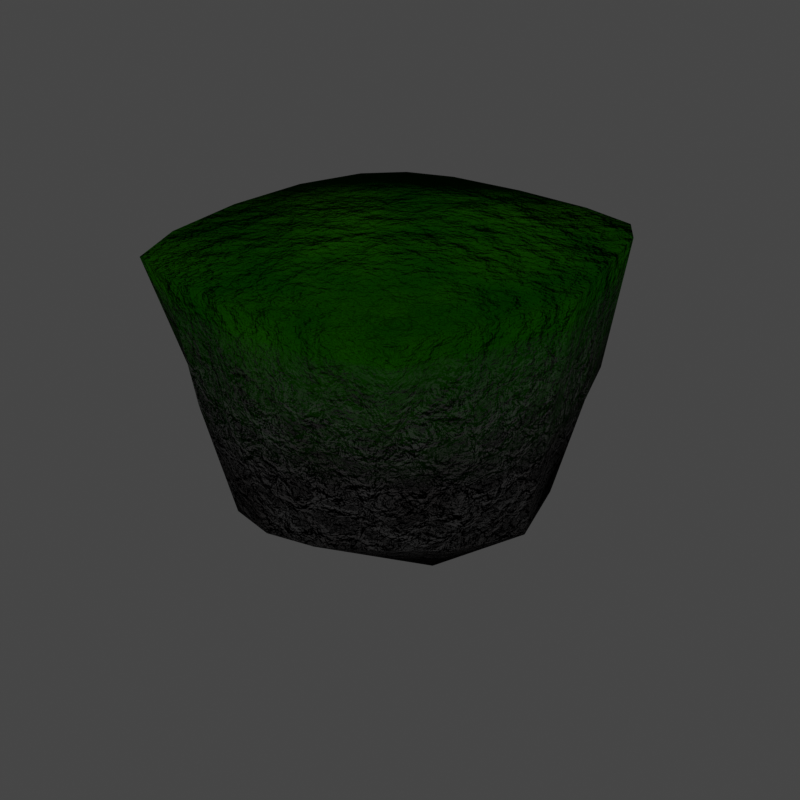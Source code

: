 # Source: rock_platform.blend  (saved by Blender 3.3.6; exported with 4.5.12 LTS)
import bpy
from mathutils import Matrix  # noqa: F401  (used for matrix-valued properties, if any)

bpy.ops.wm.read_factory_settings(use_empty=True)
scene = bpy.context.scene
scene.name = 'Scene'

# ---- collections
col_collection = bpy.data.collections.new('Collection'); scene.collection.children.link(col_collection)

# ---- images (referenced by path relative to the original .blend; pixels are not part of the script)
import os
ASSET_DIR = os.environ.get("B2B_ASSET_DIR", "")  # directory of the original .blend (textures are referenced by path, not embedded)
HERE = os.path.dirname(os.path.abspath(__file__))  # packed textures are extracted next to this script under _unpacked/

def load_image(name, relpath, width, height, colorspace="sRGB"):
    """Load a texture the original file referenced (path relative to the .blend, or extracted next to this script)."""
    p = next((c for c in (os.path.join(HERE, relpath), os.path.join(ASSET_DIR, relpath)) if relpath and os.path.exists(c)), "")
    if p:
        img = bpy.data.images.load(p, check_existing=True)
        img.name = name
    else:  # same state as the original file: an image datablock whose file is absent (Cycles renders it pink)
        img = bpy.data.images.new(name, width, height)
        img.source = "FILE"
        img.filepath = "//" + (relpath or name)
    img.colorspace_settings.name = colorspace
    return img
img_rock_platform_normal = load_image('rock_platform_normal', 'rock_platform_normal.png', 1024, 1024, 'sRGB')

# ---- materials (node trees are filled in below, after node groups)
mat_material_001 = bpy.data.materials.new('Material.001')
mat_material_001.preview_render_type = 'CUBE'

# ---- material node trees
mat_material_001.use_nodes = True; mat_material_001.node_tree.nodes.clear()

# ---- world
world_world = bpy.data.worlds.new('World'); scene.world = world_world
world_world.use_nodes = True; world_world.node_tree.nodes.clear()
_N = world_world.node_tree.nodes; _L = world_world.node_tree.links
n0 = _N.new('ShaderNodeOutputWorld'); n0.name = 'World Output'; n0.location = (300, 300)
n1 = _N.new('ShaderNodeBackground'); n1.name = 'Background'; n1.location = (10, 300)
n1.inputs[0].default_value = (0.05088, 0.05088, 0.05088, 1.0)
_L.new(n1.outputs[0], n0.inputs[0])
n0.is_active_output = True
world_world.color = (0.05088, 0.05088, 0.05088)
world_world.use_sun_shadow = False
world_world.sun_shadow_jitter_overblur = 0.0

# ---- meshes
me_plane = bpy.data.meshes.new('Plane')
me_plane.from_pydata([(0.05745, -1.114, 1.083), (1.847, -0.3653, 1.111), (2.805, 0.5858, 1.031), (3.396, 1.821, 0.979), (3.037, 3.18, 1.061), (2.299, 4.388, 1.168), (1.636, 5.268, 1.189), (-0.07252, 6.003, 1.213), (-0.09356, -1.531, 3.162), (2.309, -0.7219, 3.185), (3.353, 0.3044, 3.156), (3.832, 1.621, 3.115), (3.606, 3.156, 3.143), (3.17, 4.412, 3.171), (2.364, 5.418, 3.175), (0.09111, 6.288, 3.192), (0.03565, -1.628, 5.453), (2.938, -1.098, 5.388), (3.373, 0.07516, 5.434), (3.987, 1.9, 5.443), (3.544, 3.746, 5.448), (3.202, 5.111, 5.443), (2.71, 5.896, 5.398), (0.02734, 6.223, 5.449), (0.007507, 1.81, 5.619), (0.01631, 3.759, 5.621), (0.9735, -0.9138, 1.105), (0.8073, 5.798, 1.2), (1.12, -1.353, 3.183), (1.32, 6.023, 3.177), (1.762, -1.496, 5.445), (1.631, 6.114, 5.44), (-1.645, -0.3801, 1.065), (-2.473, 0.5743, 1.018), (-3.031, 1.7, 1.069), (-2.832, 3.279, 1.132), (-2.299, 4.488, 1.197), (-1.7, 5.423, 1.22), (-2.341, -0.4948, 3.151), (-3.311, 0.5972, 3.129), (-3.601, 1.903, 3.122), (-3.621, 3.355, 3.167), (-3.041, 4.654, 3.206), (-2.243, 5.635, 3.212), (-2.843, -0.9733, 5.383), (-3.351, 0.1765, 5.434), (-3.659, 1.951, 5.452), (-3.64, 3.734, 5.457), (-3.232, 5.123, 5.45), (-2.663, 5.933, 5.409), (-0.8605, -0.9351, 1.067), (-0.9411, 5.903, 1.222), (-1.295, -1.242, 3.15), (-1.156, 6.177, 3.205), (-1.699, -1.392, 5.442), (-1.581, 6.143, 5.454), (-0.9861, 1.126, -0.6281), (1.39, 1.825, -0.6037), (-0.1709, 4.359, -0.3592), (-0.02302, 2.517, -0.9526)], [], [(7, 27, 58), (3, 2, 57), (4, 3, 57), (5, 4, 57, 58), (6, 5, 58), (27, 6, 58), (0, 50, 56), (3, 11, 10, 2), (6, 14, 13, 5), (26, 28, 8, 0), (4, 12, 11, 3), (27, 29, 14, 6), (2, 10, 9, 1), (11, 12, 20, 19), (14, 29, 31, 22), (29, 15, 23, 31), (12, 13, 21, 20), (10, 11, 19, 18), (38, 52, 54, 44), (13, 14, 22, 21), (32, 50, 52, 38), (18, 30, 17), (18, 19, 24, 16, 30), (31, 23, 25, 20, 21), (22, 31, 21), (20, 25, 24, 19), (9, 10, 18, 17), (8, 28, 30, 16), (5, 13, 12, 4), (7, 15, 29, 27), (1, 26, 57), (2, 1, 57), (51, 7, 58), (33, 34, 56), (34, 35, 58, 56), (35, 36, 58), (36, 37, 58), (37, 51, 58), (1, 9, 28, 26), (34, 33, 39, 40), (37, 36, 42, 43), (50, 0, 8, 52), (35, 34, 40, 41), (51, 37, 43, 53), (33, 32, 38, 39), (41, 40, 46, 47), (53, 43, 49, 55), (15, 53, 55, 23), (42, 41, 47, 48), (40, 39, 45, 46), (43, 42, 48, 49), (54, 45, 44), (16, 24, 46, 45, 54), (55, 48, 47, 25, 23), (49, 48, 55), (47, 46, 24, 25), (39, 38, 44, 45), (52, 8, 16, 54), (36, 35, 41, 42), (7, 51, 53, 15), (50, 32, 56), (32, 33, 56), (58, 59, 56), (57, 59, 58), (56, 59, 57), (9, 17, 30, 28), (26, 0, 56, 57)])
me_plane.polygons.foreach_set('use_smooth', [True] * 67)
_uv = me_plane.uv_layers.new(name='UVMap')
_uv.uv.foreach_set('vector', [0.6542, 0.07319, 0.6517, 0.118, 0.7526, 0.1168, 0.6911, 0.6149, 0.6302, 0.5812, 0.6028, 0.7091, 0.7119, 0.6719, 0.6911, 0.6149, 0.6028, 0.7091, 0.6584, 0.2257, 0.6716, 0.294, 0.7811, 0.2608, 0.7526, 0.1168, 0.6526, 0.1703, 0.6584, 0.2257, 0.7526, 0.1168, 0.6517, 0.118, 0.6526, 0.1703, 0.7526, 0.1168, 0.4585, 0.5814, 0.4217, 0.6104, 0.4756, 0.7402, 0.6911, 0.6149, 0.7015, 0.5344, 0.6435, 0.4954, 0.6302, 0.5812, 0.6526, 0.1703, 0.5437, 0.1992, 0.5491, 0.2646, 0.6584, 0.2257, 0.5056, 0.5665, 0.4964, 0.4857, 0.4363, 0.5084, 0.4585, 0.5814, 0.6716, 0.294, 0.5604, 0.3211, 0.5757, 0.3767, 0.6872, 0.3502, 0.6517, 0.118, 0.5438, 0.1352, 0.5437, 0.1992, 0.6526, 0.1703, 0.6302, 0.5812, 0.6435, 0.4954, 0.5678, 0.4809, 0.5603, 0.5661, 0.5757, 0.3767, 0.5604, 0.3211, 0.4353, 0.3023, 0.4512, 0.3767, 0.5437, 0.1992, 0.5438, 0.1352, 0.4237, 0.1476, 0.4217, 0.2016, 0.5438, 0.1352, 0.5477, 0.07318, 0.4317, 0.07375, 0.4237, 0.1476, 0.5604, 0.3211, 0.5491, 0.2646, 0.4241, 0.2466, 0.4353, 0.3023, 0.6435, 0.4954, 0.7015, 0.5344, 0.7119, 0.4729, 0.6339, 0.4195, 0.8545, 0.6157, 0.7882, 0.6068, 0.7923, 0.7262, 0.849, 0.7385, 0.5491, 0.2646, 0.5437, 0.1992, 0.4217, 0.2016, 0.4241, 0.2466, 0.8385, 0.5014, 0.7889, 0.4948, 0.7882, 0.6068, 0.8545, 0.6157, 0.04265, 0.08694, 0.1323, 0.007762, 0.06885, 0.02584, 0.04265, 0.08694, 0.005298, 0.1822, 0.2168, 0.1878, 0.2243, 0.005298, 0.1323, 0.007762, 0.1193, 0.4121, 0.2041, 0.4221, 0.2112, 0.2913, 0.02394, 0.2814, 0.03851, 0.3547, 0.0626, 0.3977, 0.1193, 0.4121, 0.03851, 0.3547, 0.02394, 0.2814, 0.2112, 0.2913, 0.2168, 0.1878, 0.005298, 0.1822, 0.5678, 0.4809, 0.6435, 0.4954, 0.6339, 0.4195, 0.582, 0.3873, 0.4363, 0.5084, 0.4964, 0.4857, 0.5175, 0.3987, 0.4354, 0.4346, 0.6584, 0.2257, 0.5491, 0.2646, 0.5604, 0.3211, 0.6716, 0.294, 0.6542, 0.07319, 0.5477, 0.07318, 0.5438, 0.1352, 0.6517, 0.118, 0.5603, 0.5661, 0.5056, 0.5665, 0.6028, 0.7091, 0.6302, 0.5812, 0.5603, 0.5661, 0.6028, 0.7091, 0.6599, 0.03792, 0.6542, 0.07319, 0.7526, 0.1168, 0.9057, 0.5011, 0.9702, 0.4982, 0.879, 0.3873, 0.2669, 0.6778, 0.1888, 0.6674, 0.07288, 0.7798, 0.2439, 0.8012, 0.1888, 0.6674, 0.1189, 0.665, 0.07288, 0.7798, 0.1189, 0.665, 0.05998, 0.6677, 0.07288, 0.7798, 0.05998, 0.6677, 0.01779, 0.6774, 0.07288, 0.7798, 0.5603, 0.5661, 0.5678, 0.4809, 0.4964, 0.4857, 0.5056, 0.5665, 0.9702, 0.4982, 0.9057, 0.5011, 0.9322, 0.6174, 0.9947, 0.6043, 0.05998, 0.6677, 0.1189, 0.665, 0.1253, 0.551, 0.05898, 0.5577, 0.7889, 0.4948, 0.7498, 0.4812, 0.7348, 0.5894, 0.7882, 0.6068, 0.1888, 0.6674, 0.2669, 0.6778, 0.2669, 0.5643, 0.2005, 0.5519, 0.01779, 0.6774, 0.05998, 0.6677, 0.05898, 0.5577, 0.005298, 0.5729, 0.9057, 0.5011, 0.8385, 0.5014, 0.8545, 0.6157, 0.9322, 0.6174, 0.2005, 0.5519, 0.2669, 0.5643, 0.2597, 0.4468, 0.1771, 0.4348, 0.005298, 0.5729, 0.05898, 0.5577, 0.05027, 0.4389, 0.01181, 0.4537, 0.5477, 0.07318, 0.5556, 0.02154, 0.4418, 0.005298, 0.4317, 0.07375, 0.1253, 0.551, 0.2005, 0.5519, 0.1771, 0.4348, 0.1025, 0.4327, 0.9947, 0.6043, 0.9322, 0.6174, 0.9127, 0.7344, 0.9947, 0.7163, 0.05898, 0.5577, 0.1253, 0.551, 0.1025, 0.4327, 0.05027, 0.4389, 0.3158, 0.02236, 0.3994, 0.11, 0.3754, 0.04761, 0.2243, 0.005298, 0.2168, 0.1878, 0.4111, 0.205, 0.3994, 0.11, 0.3158, 0.02236, 0.2897, 0.4221, 0.38, 0.3722, 0.4054, 0.2996, 0.2112, 0.2913, 0.2041, 0.4221, 0.3477, 0.4137, 0.38, 0.3722, 0.2897, 0.4221, 0.4054, 0.2996, 0.4111, 0.205, 0.2168, 0.1878, 0.2112, 0.2913, 0.9322, 0.6174, 0.8545, 0.6157, 0.849, 0.7385, 0.9127, 0.7344, 0.7882, 0.6068, 0.7348, 0.5894, 0.7225, 0.6981, 0.7923, 0.7262, 0.1189, 0.665, 0.1888, 0.6674, 0.2005, 0.5519, 0.1253, 0.551, 0.6542, 0.07319, 0.6599, 0.03792, 0.5556, 0.02154, 0.5477, 0.07318, 0.7889, 0.4948, 0.8385, 0.5014, 0.879, 0.3873, 0.8385, 0.5014, 0.9057, 0.5011, 0.879, 0.3873, 0.07288, 0.7798, 0.1554, 0.8244, 0.2439, 0.8012, 0.6028, 0.7091, 0.5582, 0.7789, 0.601, 0.8339, 0.4756, 0.7402, 0.5582, 0.7789, 0.6028, 0.7091, 0.5678, 0.4809, 0.582, 0.3873, 0.5175, 0.3987, 0.4964, 0.4857, 0.5056, 0.5665, 0.4585, 0.5814, 0.4756, 0.7402, 0.6028, 0.7091])
me_plane.materials.append(mat_material_001)
me_plane.update()

# ---- objects
ob_empty = bpy.data.objects.new('Empty', None)
ob_plane = bpy.data.objects.new('Plane', me_plane)
_N = mat_material_001.node_tree.nodes; _L = mat_material_001.node_tree.links
n0 = _N.new('ShaderNodeOutputMaterial'); n0.name = 'Material Output'; n0.location = (804, 848)
n1 = _N.new('ShaderNodeBump'); n1.name = 'Bump'; n1.location = (-608, 1043)
n1.inputs[1].default_value = 1.0
n1.inputs[2].default_value = 1.0
n2 = _N.new('ShaderNodeTexNoise'); n2.name = 'Noise Texture'; n2.location = (-893, 1690)
n2.inputs[2].default_value = 1.0
n2.inputs[3].default_value = 5.0
n2.inputs[4].default_value = 0.6
n3 = _N.new('ShaderNodeTexNoise'); n3.name = 'Noise Texture.002'; n3.location = (-936, 1123)
n3.inputs[2].default_value = 3.6
n3.inputs[3].default_value = 8.0
n3.inputs[4].default_value = 0.6
n4 = _N.new('ShaderNodeMixShader'); n4.name = 'Mix Shader'; n4.location = (570, 809)
n5 = _N.new('ShaderNodeTexNoise'); n5.name = 'Noise Texture.003'; n5.location = (-974, -86)
n5.inputs[2].default_value = 5.7
n5.inputs[3].default_value = 8.0
n5.inputs[4].default_value = 0.6
n6 = _N.new('ShaderNodeBsdfPrincipled'); n6.name = 'Principled BSDF'; n6.location = (40, 396)
n6.distribution = 'GGX'
n6.subsurface_method = 'RANDOM_WALK_SKIN'
n6.inputs[2].default_value = 0.0
n6.inputs[3].default_value = 1.45
n6.inputs[13].default_value = 0.0
n6.inputs[27].default_value = (0.0, 0.0, 0.0, 1.0)
n6.inputs[28].default_value = 1.0
n7 = _N.new('ShaderNodeBsdfPrincipled'); n7.name = 'Principled BSDF.001'; n7.location = (-66, 1177)
n7.distribution = 'GGX'
n7.subsurface_method = 'RANDOM_WALK_SKIN'
n7.inputs[2].default_value = 0.0
n7.inputs[3].default_value = 1.45
n7.inputs[13].default_value = 0.0
n7.inputs[27].default_value = (0.0, 0.0, 0.0, 1.0)
n7.inputs[28].default_value = 1.0
n8 = _N.new('ShaderNodeTexCoord'); n8.name = 'Texture Coordinate.001'; n8.location = (-1296, 1357)
n8.object = ob_empty
n9 = _N.new('ShaderNodeTexGradient'); n9.name = 'Gradient Texture'; n9.location = (-874, 1337)
n10 = _N.new('ShaderNodeMath'); n10.name = 'Math'; n10.location = (-589, 1300)
n10.operation = 'POWER'
n10.use_clamp = True
n11 = _N.new('ShaderNodeTexVoronoi'); n11.name = 'Voronoi Texture.001'; n11.location = (-983, -392)
n11.feature = 'DISTANCE_TO_EDGE'
n11.inputs[2].default_value = 1.5
n12 = _N.new('ShaderNodeTexCoord'); n12.name = 'Texture Coordinate'; n12.location = (-1349, 324)
n13 = _N.new('ShaderNodeValToRGB'); n13.name = 'ColorRamp.001'; n13.location = (-703, 560)
while len(n13.color_ramp.elements) > 1: n13.color_ramp.elements.remove(n13.color_ramp.elements[-1])
n13.color_ramp.elements[0].position = 0.3455; n13.color_ramp.elements[0].color = (0.02761, 0.02761, 0.02761, 1.0)
_e = n13.color_ramp.elements.new(0.7409); _e.color = (0.01215, 0.01045, 0.01026, 1.0)
n14 = _N.new('ShaderNodeTexNoise'); n14.name = 'Noise Texture.001'; n14.location = (-1143, 365)
n14.inputs[2].default_value = 1.0
n14.inputs[3].default_value = 5.0
n14.inputs[4].default_value = 0.6
n15 = _N.new('ShaderNodeBump'); n15.name = 'Bump.002'; n15.location = (-522, -20)
n15.inputs[1].default_value = 1.0
n15.inputs[2].default_value = 1.0
n16 = _N.new('ShaderNodeBump'); n16.name = 'Bump.001'; n16.location = (-512, -315)
n16.inputs[1].default_value = 1.0
n16.inputs[2].default_value = 1.0
n17 = _N.new('ShaderNodeValToRGB'); n17.name = 'ColorRamp'; n17.location = (-596, 1678)
while len(n17.color_ramp.elements) > 1: n17.color_ramp.elements.remove(n17.color_ramp.elements[-1])
n17.color_ramp.elements[0].position = 0.3545; n17.color_ramp.elements[0].color = (0.001094, 0.0238, 0.0, 1.0)
_e = n17.color_ramp.elements.new(1.0); _e.color = (0.009939, 0.05782, 0.0009206, 1.0)
n18 = _N.new('ShaderNodeTexImage'); n18.name = 'Image Texture'; n18.location = (-1660, 865)
n18.image = img_rock_platform_normal
_L.new(n11.outputs[0], n16.inputs[3])
_L.new(n8.outputs[3], n2.inputs[0])
_L.new(n12.outputs[3], n14.inputs[0])
_L.new(n12.outputs[3], n11.inputs[0])
_L.new(n13.outputs[0], n6.inputs[0])
_L.new(n1.outputs[0], n7.inputs[5])
_L.new(n17.outputs[0], n7.inputs[0])
_L.new(n2.outputs[0], n17.inputs[0])
_L.new(n8.outputs[3], n3.inputs[0])
_L.new(n3.outputs[0], n1.inputs[3])
_L.new(n12.outputs[3], n5.inputs[0])
_L.new(n16.outputs[0], n15.inputs[4])
_L.new(n15.outputs[0], n6.inputs[5])
_L.new(n5.outputs[0], n15.inputs[3])
_L.new(n4.outputs[0], n0.inputs[0])
_L.new(n6.outputs[0], n4.inputs[2])
_L.new(n7.outputs[0], n4.inputs[1])
_L.new(n8.outputs[3], n9.inputs[0])
_L.new(n10.outputs[0], n4.inputs[0])
_L.new(n9.outputs[1], n10.inputs[0])
_L.new(n14.outputs[1], n13.inputs[0])
n0.is_active_output = True

# ---- transforms, parenting, visibility, modifiers, constraints
ob_empty.location = (-0.1177, 2.383, 5.027)
ob_empty.rotation_euler = (0.0, 1.571, 0.0)
ob_empty.scale = (2.485, 2.485, 2.485)
ob_plane.location = (0.0, 0.0, 0.0)

# ---- collection membership
scene.collection.objects.link(ob_empty)
scene.collection.objects.link(ob_plane)

# ---- scene / render settings (as saved in the file)
scene.frame_start = 1; scene.frame_end = 250; scene.frame_set(1)
scene.render.engine = 'CYCLES'
scene.render.resolution_x = 2048
scene.render.resolution_y = 2048
scene.cycles.use_denoising = False
scene.cycles.samples = 128
scene.cycles.sampling_pattern = 'TABULATED_SOBOL'
scene.cycles.use_adaptive_sampling = False
scene.cycles.use_light_tree = False
scene.cycles.bake_type = 'GLOSSY'
scene.view_settings.view_transform = 'Filmic'
bpy.context.view_layer.update()

# ---- added for rendering (the .blend has no active camera and no usable light): camera, sun
cam_auto = bpy.data.cameras.new('AutoCamera')
cam_auto.lens = 50.0
cam_auto.sensor_width = 36.0
cam_auto.clip_end = 1000.0
ob_auto_camera = bpy.data.objects.new('AutoCamera', cam_auto)
scene.collection.objects.link(ob_auto_camera)
ob_auto_camera.location = (12.0242, -11.9026, 11.8229)
ob_auto_camera.rotation_euler = (1.09748, -7.21219e-08, 0.694738)
scene.camera = ob_auto_camera
light_auto_sun = bpy.data.lights.new('AutoSun', 'SUN')
light_auto_sun.energy = 3.0
light_auto_sun.angle = 0.0523599
ob_auto_sun = bpy.data.objects.new('AutoSun', light_auto_sun)
scene.collection.objects.link(ob_auto_sun)
ob_auto_sun.rotation_euler = (0.872665, 0.174533, 0.523599)
bpy.context.view_layer.update()
